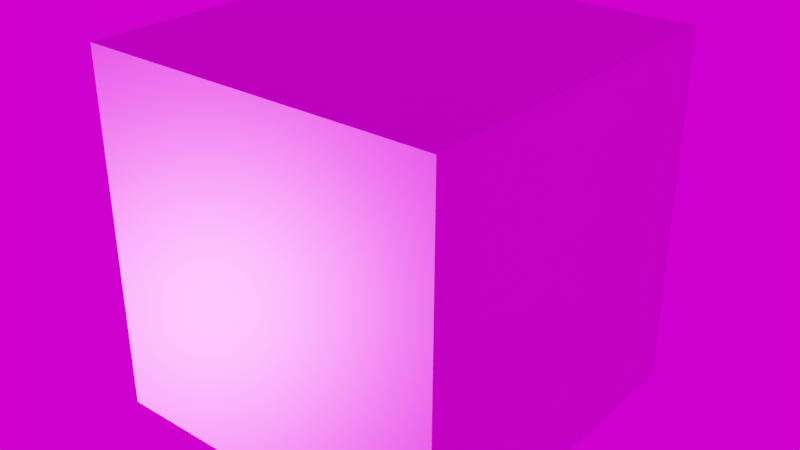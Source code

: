# Source: plane.blend  (saved by Blender 2.83.19; exported with 4.5.12 LTS)
import bpy
from mathutils import Matrix  # noqa: F401  (used for matrix-valued properties, if any)

bpy.ops.wm.read_factory_settings(use_empty=True)
scene = bpy.context.scene
scene.name = 'Scene'

# ---- collections
col_collection = bpy.data.collections.new('Collection'); scene.collection.children.link(col_collection)

# ---- images (referenced by path relative to the original .blend; pixels are not part of the script)
import os
ASSET_DIR = os.environ.get("B2B_ASSET_DIR", "")  # directory of the original .blend (textures are referenced by path, not embedded)
HERE = os.path.dirname(os.path.abspath(__file__))  # packed textures are extracted next to this script under _unpacked/

def load_image(name, relpath, width, height, colorspace="sRGB"):
    """Load a texture the original file referenced (path relative to the .blend, or extracted next to this script)."""
    p = next((c for c in (os.path.join(HERE, relpath), os.path.join(ASSET_DIR, relpath)) if relpath and os.path.exists(c)), "")
    if p:
        img = bpy.data.images.load(p, check_existing=True)
        img.name = name
    else:  # same state as the original file: an image datablock whose file is absent (Cycles renders it pink)
        img = bpy.data.images.new(name, width, height)
        img.source = "FILE"
        img.filepath = "//" + (relpath or name)
    img.colorspace_settings.name = colorspace
    return img
img_plane_material_001_roughness_png = load_image('plane_Material.001_Roughness.png', 'textures/metall_boden/plane_Material.001_Roughness.png', 1024, 1024, 'Non-Color')
img_plane_material_001_height_png = load_image('plane_Material.001_Height.png', 'textures/metall_boden/plane_Material.001_Height.png', 1024, 1024, 'Non-Color')
img_plane_material_001_normal_png = load_image('plane_Material.001_Normal.png', 'textures/metall_boden/plane_Material.001_Normal.png', 1024, 1024, 'Non-Color')
img_plane_material_001_metallic_png = load_image('plane_Material.001_Metallic.png', 'textures/metall_boden/plane_Material.001_Metallic.png', 1024, 1024, 'Non-Color')
img_plane_material_001_basecolor_png = load_image('plane_Material.001_BaseColor.png', 'textures/metall_boden/plane_Material.001_BaseColor.png', 1024, 1024, 'Non-Color')
img_carpentry_shop_02_8k_hdr = load_image('carpentry_shop_02_8k.hdr', 'carpentry_shop_02_8k.hdr', 1024, 1024, 'Linear Rec.709')

# ---- materials (node trees are filled in below, after node groups)
mat_pbr_material = bpy.data.materials.new('pbr_material')
mat_pbr_material.use_transparent_shadow = False

# ---- material node trees
mat_pbr_material.use_nodes = True; mat_pbr_material.node_tree.nodes.clear()
_N = mat_pbr_material.node_tree.nodes; _L = mat_pbr_material.node_tree.links
n0 = _N.new('ShaderNodeBsdfPrincipled'); n0.name = 'Principled BSDF'; n0.location = (10, 300)
n0.distribution = 'GGX'
n0.subsurface_method = 'BURLEY'
n0.inputs[3].default_value = 1.45
n0.inputs[27].default_value = (0.0, 0.0, 0.0, 1.0)
n0.inputs[28].default_value = 1.0
n1 = _N.new('ShaderNodeOutputMaterial'); n1.name = 'Material Output'; n1.location = (300, 300)
n2 = _N.new('ShaderNodeNormalMap'); n2.name = 'Normal Map'; n2.location = (-478, -446)
n2.hide = True
n3 = _N.new('ShaderNodeBump'); n3.name = 'Bump'; n3.location = (-222, -268)
n3.hide = True
n3.inputs[0].default_value = 0.55
n3.inputs[1].default_value = 0.3
n3.inputs[2].default_value = 1.0
n4 = _N.new('ShaderNodeTexImage'); n4.name = 'Image Texture.003'; n4.location = (-435, 283)
n4.hide = True
n4.image = img_plane_material_001_roughness_png
n5 = _N.new('ShaderNodeTexImage'); n5.name = 'Image Texture.004'; n5.location = (-886, -237)
n5.hide = True
n5.image = img_plane_material_001_height_png
n6 = _N.new('ShaderNodeTexImage'); n6.name = 'Image Texture.001'; n6.location = (-897, -345)
n6.hide = True
n6.image = img_plane_material_001_normal_png
n7 = _N.new('ShaderNodeTexImage'); n7.name = 'Image Texture.002'; n7.location = (-464, 468)
n7.hide = True
n7.image = img_plane_material_001_metallic_png
n8 = _N.new('ShaderNodeTexImage'); n8.name = 'Image Texture'; n8.location = (-456, 625)
n8.image = img_plane_material_001_basecolor_png
_L.new(n0.outputs[0], n1.inputs[0])
_L.new(n8.outputs[0], n0.inputs[0])
_L.new(n7.outputs[0], n0.inputs[1])
_L.new(n4.outputs[0], n0.inputs[2])
_L.new(n5.outputs[0], n3.inputs[3])
_L.new(n6.outputs[0], n2.inputs[1])
_L.new(n2.outputs[0], n3.inputs[4])
_L.new(n3.outputs[0], n0.inputs[5])
n1.is_active_output = True

# ---- world
world_world = bpy.data.worlds.new('World'); scene.world = world_world
world_world.use_nodes = True; world_world.node_tree.nodes.clear()
_N = world_world.node_tree.nodes; _L = world_world.node_tree.links
n0 = _N.new('ShaderNodeOutputWorld'); n0.name = 'World Output'; n0.location = (300, 300)
n1 = _N.new('ShaderNodeTexEnvironment'); n1.name = 'Environment Texture'; n1.location = (-102, 286)
n1.image = img_carpentry_shop_02_8k_hdr
_L.new(n1.outputs[0], n0.inputs[0])
n0.is_active_output = True
world_world.color = (0.05088, 0.05088, 0.05088)
world_world.use_sun_shadow = False
world_world.sun_shadow_jitter_overblur = 0.0

# ---- meshes
me_plane = bpy.data.meshes.new('Plane')
me_plane.from_pydata([(-1.0, -1.0, 0.0), (1.0, -1.0, 0.0), (-1.0, 1.0, 0.0), (1.0, 1.0, 0.0)], [], [(0, 1, 3, 2)])
_uv = me_plane.uv_layers.new(name='UVMap')
_uv.uv.foreach_set('vector', [0.0, 0.0, 1.0, 0.0, 1.0, 1.0, 0.0, 1.0])
me_plane.materials.append(mat_pbr_material)
me_plane.use_remesh_fix_poles = True
me_plane.use_remesh_preserve_attributes = False
me_plane.use_mirror_vertex_groups = False
me_plane.update()
me_cube = bpy.data.meshes.new('Cube')
me_cube.from_pydata([(-1.0, -1.0, -1.0), (-1.0, -1.0, 1.0), (-1.0, 1.0, -1.0), (-1.0, 1.0, 1.0), (1.0, -1.0, -1.0), (1.0, -1.0, 1.0), (1.0, 1.0, -1.0), (1.0, 1.0, 1.0)], [], [(0, 1, 3, 2), (2, 3, 7, 6), (6, 7, 5, 4), (4, 5, 1, 0), (2, 6, 4, 0), (7, 3, 1, 5)])
_uv = me_cube.uv_layers.new(name='UVMap')
_uv.uv.foreach_set('vector', [0.375, 0.0, 0.625, 0.0, 0.625, 0.25, 0.375, 0.25, 0.375, 0.25, 0.625, 0.25, 0.625, 0.5, 0.375, 0.5, 0.375, 0.5, 0.625, 0.5, 0.625, 0.75, 0.375, 0.75, 0.375, 0.75, 0.625, 0.75, 0.625, 1.0, 0.375, 1.0, 0.125, 0.5, 0.375, 0.5, 0.375, 0.75, 0.125, 0.75, 0.625, 0.5, 0.875, 0.5, 0.875, 0.75, 0.625, 0.75])
me_cube.materials.append(mat_pbr_material)
me_cube.use_remesh_fix_poles = True
me_cube.use_remesh_preserve_attributes = False
me_cube.use_mirror_vertex_groups = False
me_cube.update()

# ---- objects
ob_plane = bpy.data.objects.new('Plane', me_plane)
ob_cube = bpy.data.objects.new('Cube', me_cube)

# ---- transforms, parenting, visibility, modifiers, constraints
ob_plane.location = (0.0, 0.0, 0.0)
ob_plane.lineart.crease_threshold = 0.0
ob_cube.location = (0.0, 0.0, 0.0)
ob_cube.lineart.crease_threshold = 0.0

# ---- collection membership
col_collection.objects.link(ob_plane)
col_collection.objects.link(ob_cube)

# ---- scene / render settings (as saved in the file)
scene.frame_start = 1; scene.frame_end = 250; scene.frame_set(1)
scene.render.engine = 'BLENDER_EEVEE_NEXT'
scene.cycles.use_denoising = False
scene.cycles.samples = 128
scene.cycles.sampling_pattern = 'TABULATED_SOBOL'
scene.cycles.use_adaptive_sampling = False
scene.cycles.use_light_tree = False
scene.view_settings.view_transform = 'Filmic'
bpy.context.view_layer.update()

# ---- added for rendering (the .blend has no active camera and no usable light): camera, sun
cam_auto = bpy.data.cameras.new('AutoCamera')
cam_auto.lens = 50.0
cam_auto.sensor_width = 36.0
cam_auto.clip_end = 1000.0
ob_auto_camera = bpy.data.objects.new('AutoCamera', cam_auto)
scene.collection.objects.link(ob_auto_camera)
ob_auto_camera.location = (3.20507, -3.84609, 2.56406)
ob_auto_camera.rotation_euler = (1.09748, -7.21219e-08, 0.694738)
scene.camera = ob_auto_camera
light_auto_sun = bpy.data.lights.new('AutoSun', 'SUN')
light_auto_sun.energy = 3.0
light_auto_sun.angle = 0.0523599
ob_auto_sun = bpy.data.objects.new('AutoSun', light_auto_sun)
scene.collection.objects.link(ob_auto_sun)
ob_auto_sun.rotation_euler = (0.872665, 0.174533, 0.523599)
bpy.context.view_layer.update()
